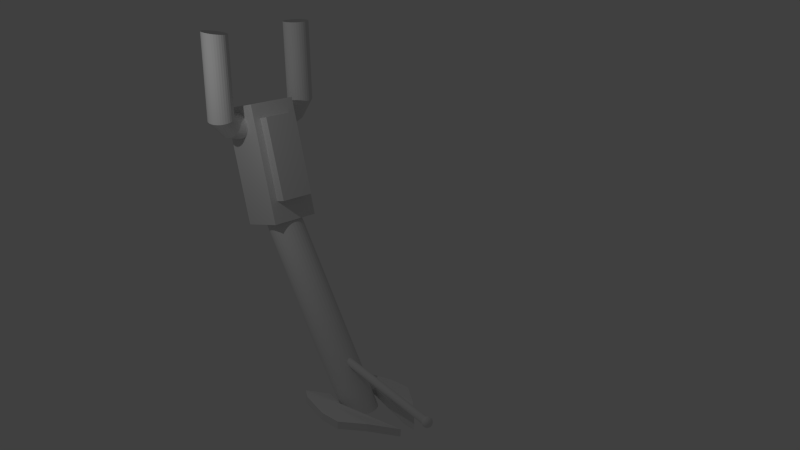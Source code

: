 # Source: Csapdadetektor.blend  (saved by Blender 2.72.0; exported with 4.5.12 LTS)
import bpy
from mathutils import Matrix  # noqa: F401  (used for matrix-valued properties, if any)

bpy.ops.wm.read_factory_settings(use_empty=True)
scene = bpy.context.scene
scene.name = 'Scene'

# ---- collections
col_collection_1 = bpy.data.collections.new('Collection 1'); scene.collection.children.link(col_collection_1)

# ---- materials (node trees are filled in below, after node groups)
mat_material_003 = bpy.data.materials.new('Material.003')
mat_material_003.alpha_threshold = 0.0
mat_material_003.use_transparent_shadow = False
mat_material_003.roughness = 0.5
mat_material_004 = bpy.data.materials.new('Material.004')
mat_material_004.alpha_threshold = 0.0
mat_material_004.use_transparent_shadow = False
mat_material_004.roughness = 0.5
mat_material_005 = bpy.data.materials.new('Material.005')
mat_material_005.alpha_threshold = 0.0
mat_material_005.use_transparent_shadow = False
mat_material_005.roughness = 0.5
mat_material = bpy.data.materials.new('Material')
mat_material.alpha_threshold = 0.0
mat_material.use_transparent_shadow = False
mat_material.roughness = 0.5
mat_material.line_color = (0.0, 0.0, 0.0, 1.0)

# ---- material node trees

# ---- world
world_world = bpy.data.worlds.new('World'); scene.world = world_world
world_world.color = (0.05088, 0.05088, 0.05088)
world_world.use_sun_shadow = False
world_world.sun_shadow_jitter_overblur = 0.0
world_world.cycles.sampling_method = 'MANUAL'
world_world.cycles.sample_map_resolution = 256

# ---- cameras
cam_camera = bpy.data.cameras.new('Camera')
cam_camera.clip_end = 100.0
cam_camera.lens = 35.0
cam_camera.sensor_width = 32.0
cam_camera.sensor_height = 18.0
cam_camera.ortho_scale = 7.314
cam_camera.dof.focus_distance = 0.0
cam_camera.dof.aperture_fstop = 128.0

# ---- lights
light_lamp = bpy.data.lights.new('Lamp', 'POINT')
light_lamp.transmission_factor = 0.0
light_lamp.cutoff_distance = 30.0
light_lamp.energy = 100.0
light_lamp.shadow_buffer_clip_start = 1.001
light_lamp.shadow_soft_size = 0.1
light_lamp.shadow_maximum_resolution = 0.006
light_lamp.use_absolute_resolution = True
light_lamp.cycles.use_multiple_importance_sampling = False

# ---- meshes
me_cylinder_001 = bpy.data.meshes.new('Cylinder.001')
me_cylinder_001.from_pydata([(1.207, -93.17, -0.07287), (1.217, -115.4, 4.108), (1.534, -93.43, -0.07667), (1.544, -115.6, 4.104), (1.802, -93.75, -0.08129), (1.812, -115.9, 4.099), (2.0, -94.11, -0.08654), (2.01, -116.3, 4.094), (2.121, -94.5, -0.09223), (2.131, -116.7, 4.089), (2.16, -94.91, -0.09815), (2.17, -117.1, 4.083), (2.116, -95.32, -0.1041), (2.126, -117.5, 4.077), (1.99, -95.71, -0.1097), (2.0, -117.9, 4.071), (1.787, -96.07, -0.1149), (1.797, -118.3, 4.066), (1.515, -96.38, -0.1195), (1.525, -118.6, 4.061), (1.185, -96.64, -0.1232), (1.195, -118.8, 4.057), (0.8085, -96.83, -0.126), (0.8183, -119.0, 4.055), (0.4007, -96.95, -0.1277), (0.4106, -119.2, 4.053), (-0.02272, -96.99, -0.1282), (-0.01285, -119.2, 4.053), (-0.4457, -96.94, -0.1276), (-0.4358, -119.1, 4.053), (-0.8518, -96.82, -0.1258), (-0.842, -119.0, 4.055), (-1.226, -96.63, -0.123), (-1.216, -118.8, 4.058), (-1.553, -96.37, -0.1192), (-1.543, -118.6, 4.062), (-1.82, -96.05, -0.1146), (-1.811, -118.3, 4.066), (-2.019, -95.69, -0.1094), (-2.009, -117.9, 4.071), (-2.139, -95.29, -0.1037), (-2.13, -117.5, 4.077), (-2.179, -94.88, -0.09774), (-2.169, -117.1, 4.083), (-2.134, -94.48, -0.09184), (-2.124, -116.7, 4.089), (-2.008, -94.09, -0.08617), (-1.998, -116.3, 4.095), (-1.805, -93.73, -0.08095), (-1.796, -115.9, 4.1), (-1.534, -93.41, -0.07639), (-1.524, -115.6, 4.104), (-1.203, -93.15, -0.07265), (-1.193, -115.4, 4.108), (-0.827, -92.96, -0.06989), (-0.8171, -115.2, 4.111), (-0.4193, -92.84, -0.0682), (-0.4094, -115.0, 4.113), (0.004201, -92.81, -0.06766), (0.01406, -115.0, 4.113), (0.4271, -92.85, -0.06828), (0.437, -115.1, 4.112), (0.8333, -92.97, -0.07004), (0.8432, -115.2, 4.111), (1.048, -114.9, 4.154), (0.5208, -114.7, 4.155), (-0.02677, -114.6, 4.152), (-0.5733, -114.6, 4.147), (-1.098, -114.7, 4.139), (-1.58, -114.9, 4.13), (-2.001, -115.2, 4.118), (-2.346, -115.6, 4.105), (-2.6, -116.0, 4.091), (-2.755, -116.4, 4.077), (-2.803, -116.9, 4.063), (-2.744, -117.4, 4.05), (-2.579, -117.9, 4.038), (-2.316, -118.4, 4.028), (-1.963, -118.8, 4.02), (1.073, -114.8, 4.149), (0.5687, -114.6, 4.145), (0.04283, -114.5, 4.138), (-0.4847, -114.5, 4.129), (-0.9936, -114.5, 4.118), (-1.464, -114.7, 4.106), (-1.879, -115.0, 4.093), (-2.221, -115.3, 4.079), (-2.478, -115.8, 4.066), (-2.639, -116.2, 4.053), (-2.699, -116.7, 4.042), (-2.656, -117.3, 4.032), (-2.51, -117.8, 4.024), (-2.268, -118.3, 4.018), (-1.938, -118.7, 4.015), (1.114, -114.8, 4.144), (0.6493, -114.5, 4.135), (0.1598, -114.4, 4.124), (-0.3358, -114.3, 4.111), (-0.8184, -114.4, 4.097), (-1.27, -114.6, 4.082), (-1.672, -114.8, 4.068), (-2.01, -115.2, 4.054), (-2.271, -115.6, 4.041), (-2.445, -116.1, 4.03), (-2.524, -116.6, 4.021), (-2.507, -117.1, 4.014), (-2.393, -117.7, 4.01), (-2.187, -118.2, 4.008), (-1.897, -118.7, 4.01), (1.17, -114.8, 4.14), (0.7595, -114.5, 4.126), (0.3198, -114.3, 4.11), (-0.1322, -114.3, 4.094), (-0.5791, -114.3, 4.076), (-1.004, -114.5, 4.06), (-1.39, -114.7, 4.044), (-1.722, -115.1, 4.029), (-1.989, -115.5, 4.017), (-2.179, -116.0, 4.007), (-2.285, -116.5, 4.0), (-2.303, -117.1, 3.997), (-2.233, -117.6, 3.996), (-2.077, -118.2, 3.999), (-1.841, -118.7, 4.005), (1.239, -114.8, 4.135), (0.895, -114.5, 4.117), (0.5165, -114.3, 4.098), (0.1182, -114.3, 4.078), (-0.2846, -114.3, 4.058), (-0.6765, -114.5, 4.039), (-1.042, -114.7, 4.022), (-1.368, -115.1, 4.007), (-1.641, -115.5, 3.995), (-1.851, -116.0, 3.987), (-1.99, -116.5, 3.982), (-2.053, -117.1, 3.981), (-2.036, -117.6, 3.984), (-1.941, -118.2, 3.99), (-1.772, -118.7, 4.001), (1.318, -114.8, 4.131), (1.051, -114.5, 4.11), (0.7425, -114.4, 4.087), (0.4058, -114.3, 4.064), (0.05354, -114.4, 4.042), (-0.3008, -114.5, 4.021), (-0.6435, -114.8, 4.003), (-0.9614, -115.2, 3.988), (-1.242, -115.6, 3.976), (-1.476, -116.1, 3.969), (-1.652, -116.6, 3.966), (-1.765, -117.1, 3.967), (-1.81, -117.7, 3.973), (-1.786, -118.2, 3.983), (-1.693, -118.7, 3.997), (1.405, -114.8, 4.128), (1.22, -114.6, 4.104), (0.989, -114.4, 4.078), (0.7195, -114.4, 4.053), (0.4225, -114.5, 4.029), (0.1092, -114.7, 4.007), (-0.2083, -114.9, 3.987), (-0.5177, -115.3, 3.972), (-0.8072, -115.7, 3.961), (-1.066, -116.2, 3.954), (-1.283, -116.7, 3.952), (-1.451, -117.2, 3.956), (-1.564, -117.8, 3.964), (-1.616, -118.2, 3.977), (-1.606, -118.7, 3.994), (1.495, -114.8, 4.126), (1.398, -114.7, 4.099), (1.247, -114.6, 4.072), (1.047, -114.6, 4.045), (0.8079, -114.7, 4.019), (0.5375, -114.9, 3.996), (0.2464, -115.2, 3.976), (-0.05414, -115.5, 3.96), (-0.3526, -115.9, 3.949), (-0.6374, -116.4, 3.943), (-0.8977, -116.9, 3.943), (-1.124, -117.4, 3.948), (-1.306, -117.9, 3.958), (-1.439, -118.3, 3.973), (-1.516, -118.7, 3.992), (1.586, -114.9, 4.125), (1.576, -114.8, 4.097), (1.505, -114.7, 4.068), (1.377, -114.8, 4.04), (1.195, -114.9, 4.013), (0.9677, -115.1, 3.99), (0.7031, -115.4, 3.969), (0.4116, -115.8, 3.953), (0.1042, -116.2, 3.943), (-0.2072, -116.6, 3.937), (-0.5105, -117.1, 3.937), (-0.7943, -117.6, 3.943), (-1.047, -118.0, 3.954), (-1.26, -118.4, 3.97), (-1.425, -118.8, 3.99), (1.674, -115.0, 4.124), (1.748, -114.9, 4.096), (1.755, -114.9, 4.067), (1.695, -115.0, 4.039), (1.569, -115.2, 4.012), (1.383, -115.4, 3.988), (1.144, -115.7, 3.968), (0.8615, -116.1, 3.952), (0.5454, -116.5, 3.941), (0.2085, -116.9, 3.935), (-0.1364, -117.4, 3.936), (-0.4761, -117.8, 3.942), (-0.7975, -118.2, 3.953), (-1.088, -118.6, 3.969), (-1.337, -118.9, 3.99), (1.755, -115.0, 4.125), (1.908, -115.0, 4.097), (1.987, -115.1, 4.069), (1.99, -115.2, 4.041), (1.916, -115.5, 4.014), (1.768, -115.8, 3.991), (1.553, -116.1, 3.971), (1.278, -116.5, 3.955), (0.9543, -116.9, 3.944), (0.5936, -117.3, 3.938), (0.2101, -117.7, 3.938), (-0.1814, -118.1, 3.944), (-0.5659, -118.4, 3.955), (-0.9286, -118.7, 3.97), (-1.256, -118.9, 3.991), (1.827, -115.1, 4.127), (2.048, -115.2, 4.1), (2.191, -115.3, 4.073), (2.25, -115.5, 4.047), (2.222, -115.8, 4.021), (2.108, -116.1, 3.998), (1.914, -116.5, 3.979), (1.646, -116.9, 3.963), (1.315, -117.2, 3.952), (0.9333, -117.6, 3.946), (0.5159, -118.0, 3.945), (0.07864, -118.3, 3.95), (-0.3616, -118.6, 3.959), (-0.7879, -118.8, 3.974), (-1.184, -119.0, 3.992), (1.887, -115.2, 4.129), (2.165, -115.3, 4.105), (2.36, -115.5, 4.08), (2.465, -115.8, 4.056), (2.475, -116.1, 4.032), (2.39, -116.5, 4.01), (2.213, -116.9, 3.991), (1.951, -117.3, 3.976), (1.614, -117.6, 3.964), (1.215, -118.0, 3.958), (0.7691, -118.3, 3.956), (0.2939, -118.6, 3.959), (-0.1924, -118.8, 3.966), (-0.6714, -119.0, 3.978), (-1.125, -119.1, 3.995), (1.931, -115.3, 4.132), (2.253, -115.5, 4.112), (2.488, -115.7, 4.09), (2.627, -116.1, 4.067), (2.666, -116.4, 4.046), (2.602, -116.8, 4.026), (2.438, -117.2, 4.008), (2.18, -117.6, 3.992), (1.839, -118.0, 3.981), (1.427, -118.4, 3.973), (0.9599, -118.7, 3.97), (0.4563, -118.9, 3.97), (-0.06491, -119.1, 3.976), (-0.5836, -119.1, 3.985), (-1.08, -119.2, 3.998), (1.96, -115.3, 4.136), (2.309, -115.6, 4.119), (2.569, -116.0, 4.101), (2.73, -116.3, 4.082), (2.787, -116.8, 4.063), (2.736, -117.2, 4.044), (2.581, -117.6, 4.028), (2.326, -118.0, 4.013), (1.982, -118.4, 4.001), (1.561, -118.7, 3.992), (1.081, -119.0, 3.987), (0.5594, -119.1, 3.985), (0.0161, -119.3, 3.987), (-0.5278, -119.3, 3.993), (-1.051, -119.2, 4.002), (1.971, -115.4, 4.141), (2.33, -115.7, 4.128), (2.6, -116.1, 4.114), (2.77, -116.6, 4.098), (2.834, -117.0, 4.082), (2.788, -117.5, 4.066), (2.636, -117.9, 4.05), (2.382, -118.3, 4.036), (2.037, -118.7, 4.023), (1.614, -119.0, 4.013), (1.128, -119.2, 4.006), (0.5993, -119.4, 4.001), (0.04746, -119.4, 4.0), (-0.5062, -119.4, 4.001), (-1.04, -119.3, 4.006), (1.964, -115.4, 4.146), (2.317, -115.8, 4.138), (2.581, -116.3, 4.127), (2.745, -116.8, 4.116), (2.805, -117.3, 4.102), (2.756, -117.8, 4.089), (2.602, -118.2, 4.074), (2.347, -118.6, 4.061), (2.003, -119.0, 4.048), (1.581, -119.3, 4.036), (1.099, -119.5, 4.026), (0.5745, -119.6, 4.019), (0.02796, -119.6, 4.013), (-0.5196, -119.5, 4.011), (-1.047, -119.3, 4.011), (1.94, -115.5, 4.151), (2.269, -115.9, 4.147), (2.511, -116.4, 4.142), (2.657, -116.9, 4.134), (2.7, -117.5, 4.124), (2.64, -118.0, 4.112), (2.479, -118.4, 4.1), (2.222, -118.9, 4.086), (1.88, -119.2, 4.073), (1.465, -119.5, 4.06), (0.9948, -119.7, 4.048), (0.4859, -119.7, 4.037), (-0.04164, -119.7, 4.028), (-0.5675, -119.6, 4.021), (-1.072, -119.4, 4.016), (1.898, -115.5, 4.156), (2.188, -116.0, 4.157), (2.394, -116.5, 4.156), (2.508, -117.1, 4.152), (2.525, -117.6, 4.145), (2.446, -118.1, 4.136), (2.272, -118.6, 4.125), (2.011, -119.0, 4.112), (1.673, -119.4, 4.098), (1.271, -119.6, 4.083), (0.8196, -119.8, 4.069), (0.337, -119.9, 4.055), (-0.1587, -119.8, 4.042), (-0.6481, -119.7, 4.031), (-1.113, -119.4, 4.021), (1.842, -115.5, 4.16), (2.078, -116.0, 4.167), (2.234, -116.6, 4.169), (2.304, -117.1, 4.169), (2.286, -117.7, 4.165), (2.18, -118.2, 4.158), (1.99, -118.7, 4.149), (1.723, -119.1, 4.136), (1.391, -119.5, 4.122), (1.005, -119.7, 4.106), (0.5802, -119.9, 4.089), (0.1334, -119.9, 4.072), (-0.3186, -119.9, 4.055), (-0.7583, -119.7, 4.04), (-1.169, -119.4, 4.026), (1.773, -115.5, 4.165), (1.943, -116.0, 4.175), (2.037, -116.6, 4.182), (2.054, -117.1, 4.185), (1.991, -117.7, 4.184), (1.853, -118.2, 4.179), (1.642, -118.7, 4.17), (1.369, -119.1, 4.159), (1.044, -119.5, 4.144), (0.6777, -119.7, 4.127), (0.2858, -119.9, 4.108), (-0.117, -119.9, 4.088), (-0.5153, -119.9, 4.068), (-0.8938, -119.7, 4.048), (-1.238, -119.4, 4.03), (1.694, -115.5, 4.169), (1.787, -116.0, 4.183), (1.811, -116.5, 4.193), (1.766, -117.1, 4.199), (1.653, -117.6, 4.2), (1.477, -118.1, 4.197), (1.244, -118.6, 4.19), (0.9626, -119.0, 4.178), (0.6446, -119.4, 4.163), (0.3019, -119.7, 4.144), (-0.05235, -119.8, 4.124), (-0.4046, -119.9, 4.102), (-0.7413, -119.8, 4.079), (-1.049, -119.7, 4.056), (-1.317, -119.4, 4.034), (-1.534, -119.1, 4.014), (1.607, -115.5, 4.172), (1.617, -116.0, 4.189), (1.565, -116.4, 4.201), (1.453, -117.0, 4.21), (1.284, -117.5, 4.213), (1.067, -118.0, 4.212), (0.8084, -118.5, 4.205), (0.5189, -118.9, 4.194), (0.2095, -119.3, 4.178), (-0.108, -119.5, 4.159), (-0.4213, -119.7, 4.137), (-0.7183, -119.8, 4.113), (-0.9878, -119.8, 4.087), (-1.219, -119.6, 4.062), (-1.404, -119.4, 4.037), (1.517, -115.5, 4.174), (1.44, -115.9, 4.193), (1.307, -116.3, 4.208), (1.125, -116.8, 4.218), (0.8989, -117.3, 4.223), (0.6386, -117.8, 4.222), (0.3538, -118.3, 4.216), (0.05533, -118.7, 4.205), (-0.2452, -119.0, 4.19), (-0.5363, -119.3, 4.17), (-0.8067, -119.5, 4.147), (-1.046, -119.6, 4.121), (-1.245, -119.6, 4.094), (-1.397, -119.5, 4.066), (-1.494, -119.4, 4.039), (1.426, -115.4, 4.175), (1.262, -115.8, 4.196), (1.049, -116.2, 4.212), (0.7954, -116.6, 4.223), (0.5117, -117.1, 4.228), (0.2083, -117.6, 4.228), (-0.103, -118.0, 4.223), (-0.4104, -118.4, 4.212), (-0.7019, -118.8, 4.196), (-0.9665, -119.1, 4.176), (-1.194, -119.3, 4.152), (-1.375, -119.4, 4.126), (-1.504, -119.5, 4.098), (-1.575, -119.4, 4.069), (-1.585, -119.3, 4.041), (1.338, -115.3, 4.176), (1.089, -115.6, 4.196), (0.7987, -116.0, 4.213), (0.4773, -116.4, 4.224), (0.1376, -116.8, 4.23), (-0.2073, -117.3, 4.23), (-0.5443, -117.7, 4.225), (-0.8603, -118.1, 4.214), (-1.143, -118.5, 4.198), (-1.382, -118.8, 4.178), (-1.568, -119.0, 4.154), (-1.694, -119.2, 4.127), (-1.754, -119.3, 4.099), (-1.747, -119.3, 4.07), (-1.673, -119.2, 4.041), (1.257, -115.3, 4.175), (0.9298, -115.5, 4.195), (0.5671, -115.8, 4.211), (0.1826, -116.1, 4.222), (-0.2089, -116.5, 4.227), (-0.5924, -116.9, 4.227), (-0.9531, -117.3, 4.222), (-1.277, -117.7, 4.211), (-1.552, -118.1, 4.195), (-1.767, -118.4, 4.175), (-1.915, -118.7, 4.151), (-1.988, -119.0, 4.125), (-1.986, -119.1, 4.097), (-1.907, -119.2, 4.068), (-1.754, -119.2, 4.041), (1.185, -115.2, 4.173), (0.7891, -115.4, 4.192), (0.3628, -115.6, 4.206), (-0.07745, -115.9, 4.216), (-0.5147, -116.2, 4.221), (-0.9321, -116.6, 4.22), (-1.314, -117.0, 4.214), (-1.645, -117.3, 4.203), (-1.913, -117.7, 4.187), (-2.107, -118.1, 4.167), (-2.22, -118.4, 4.144), (-2.248, -118.7, 4.119), (-2.19, -118.9, 4.092), (-2.047, -119.0, 4.065), (-1.826, -119.1, 4.039), (1.126, -115.1, 4.171), (0.6726, -115.2, 4.187), (0.1936, -115.4, 4.199), (-0.2928, -115.6, 4.207), (-0.7679, -115.9, 4.21), (-1.213, -116.2, 4.208), (-1.612, -116.6, 4.201), (-1.949, -116.9, 4.19), (-2.211, -117.3, 4.174), (-2.388, -117.7, 4.156), (-2.474, -118.1, 4.134), (-2.464, -118.4, 4.11), (-2.359, -118.7, 4.085), (-2.164, -118.9, 4.06), (-1.885, -119.0, 4.036), (1.081, -115.0, 4.168), (0.5848, -115.1, 4.181), (0.06609, -115.1, 4.19), (-0.4551, -115.3, 4.195), (-0.9587, -115.5, 4.196), (-1.426, -115.8, 4.192), (-1.838, -116.2, 4.185), (-2.179, -116.6, 4.173), (-2.436, -117.0, 4.158), (-2.6, -117.4, 4.14), (-2.664, -117.8, 4.12), (-2.626, -118.1, 4.098), (-2.487, -118.5, 4.076), (-2.252, -118.7, 4.054), (-1.93, -118.9, 4.033), (1.536, -115.1, 4.151), (1.053, -115.0, 4.164), (0.529, -114.9, 4.173), (-0.01491, -114.9, 4.179), (-0.5582, -115.1, 4.181), (-1.08, -115.2, 4.179), (-1.56, -115.5, 4.174), (-1.981, -115.8, 4.165), (-2.325, -116.2, 4.153), (-2.579, -116.6, 4.138), (-2.735, -117.0, 4.121), (-2.786, -117.4, 4.103), (-2.729, -117.9, 4.084), (-2.568, -118.2, 4.065), (-2.307, -118.6, 4.046), (-1.959, -118.9, 4.029), (1.042, -114.9, 4.159), (0.5074, -114.8, 4.164), (-0.04626, -114.8, 4.166), (-0.5981, -114.8, 4.165), (-1.127, -115.0, 4.16), (-1.612, -115.2, 4.152), (-2.036, -115.5, 4.142), (-2.381, -115.9, 4.13), (-2.635, -116.3, 4.116), (-2.787, -116.7, 4.1), (-2.833, -117.2, 4.084), (-2.769, -117.6, 4.068), (-2.599, -118.1, 4.052), (-2.329, -118.5, 4.037), (-1.97, -118.8, 4.025)], [], [(0, 1, 3, 2), (2, 3, 5, 4), (4, 5, 7, 6), (6, 7, 9, 8), (8, 9, 11, 10), (10, 11, 13, 12), (12, 13, 15, 14), (14, 15, 17, 16), (16, 17, 19, 18), (18, 19, 21, 20), (20, 21, 23, 22), (22, 23, 25, 24), (24, 25, 27, 26), (26, 27, 29, 28), (28, 29, 31, 30), (30, 31, 33, 32), (32, 33, 35, 34), (34, 35, 37, 36), (36, 37, 39, 38), (38, 39, 41, 40), (40, 41, 43, 42), (42, 43, 45, 44), (44, 45, 47, 46), (46, 47, 49, 48), (48, 49, 51, 50), (50, 51, 53, 52), (52, 53, 55, 54), (54, 55, 57, 56), (56, 57, 59, 58), (58, 59, 61, 60), (3, 1, 63, 61, 59, 57, 55, 53, 51, 49, 47, 45, 43, 41, 39, 37, 35, 33, 31, 29, 27, 25, 23, 21, 19, 17, 15, 13, 11, 9, 7, 5), (62, 63, 1, 0), (60, 61, 63, 62), (0, 2, 4, 6, 8, 10, 12, 14, 16, 18, 20, 22, 24, 26, 28, 30, 32, 34, 36, 38, 40, 42, 44, 46, 48, 50, 52, 54, 56, 58, 60, 62), (78, 77, 92, 93), (74, 73, 88, 89), (70, 69, 84, 85), (66, 65, 80, 81), (67, 66, 81, 82), (75, 74, 89, 90), (71, 70, 85, 86), (72, 71, 86, 87), (68, 67, 82, 83), (76, 75, 90, 91), (77, 76, 91, 92), (73, 72, 87, 88), (69, 68, 83, 84), (65, 64, 79, 80), (81, 80, 95, 96), (93, 92, 107, 108), (89, 88, 103, 104), (85, 84, 99, 100), (86, 85, 100, 101), (82, 81, 96, 97), (90, 89, 104, 105), (91, 90, 105, 106), (87, 86, 101, 102), (83, 82, 97, 98), (92, 91, 106, 107), (88, 87, 102, 103), (84, 83, 98, 99), (80, 79, 94, 95), (103, 102, 117, 118), (99, 98, 113, 114), (95, 94, 109, 110), (107, 106, 121, 122), (108, 107, 122, 123), (104, 103, 118, 119), (100, 99, 114, 115), (96, 95, 110, 111), (105, 104, 119, 120), (101, 100, 115, 116), (97, 96, 111, 112), (98, 97, 112, 113), (106, 105, 120, 121), (102, 101, 116, 117), (121, 120, 135, 136), (117, 116, 131, 132), (113, 112, 127, 128), (110, 109, 124, 125), (122, 121, 136, 137), (118, 117, 132, 133), (114, 113, 128, 129), (115, 114, 129, 130), (111, 110, 125, 126), (123, 122, 137, 138), (119, 118, 133, 134), (120, 119, 134, 135), (116, 115, 130, 131), (112, 111, 126, 127), (127, 126, 141, 142), (135, 134, 149, 150), (131, 130, 145, 146), (132, 131, 146, 147), (128, 127, 142, 143), (136, 135, 150, 151), (137, 136, 151, 152), (133, 132, 147, 148), (129, 128, 143, 144), (125, 124, 139, 140), (138, 137, 152, 153), (134, 133, 148, 149), (130, 129, 144, 145), (126, 125, 140, 141), (149, 148, 163, 164), (145, 144, 159, 160), (141, 140, 155, 156), (153, 152, 167, 168), (150, 149, 164, 165), (146, 145, 160, 161), (142, 141, 156, 157), (151, 150, 165, 166), (147, 146, 161, 162), (143, 142, 157, 158), (144, 143, 158, 159), (140, 139, 154, 155), (152, 151, 166, 167), (148, 147, 162, 163), (167, 166, 181, 182), (163, 162, 177, 178), (159, 158, 173, 174), (155, 154, 169, 170), (156, 155, 170, 171), (168, 167, 182, 183), (164, 163, 178, 179), (160, 159, 174, 175), (161, 160, 175, 176), (157, 156, 171, 172), (165, 164, 179, 180), (166, 165, 180, 181), (162, 161, 176, 177), (158, 157, 172, 173), (173, 172, 187, 188), (181, 180, 195, 196), (177, 176, 191, 192), (178, 177, 192, 193), (174, 173, 188, 189), (170, 169, 184, 185), (182, 181, 196, 197), (183, 182, 197, 198), (179, 178, 193, 194), (175, 174, 189, 190), (171, 170, 185, 186), (180, 179, 194, 195), (176, 175, 190, 191), (172, 171, 186, 187), (195, 194, 209, 210), (191, 190, 205, 206), (187, 186, 201, 202), (196, 195, 210, 211), (192, 191, 206, 207), (188, 187, 202, 203), (185, 184, 199, 200), (197, 196, 211, 212), (193, 192, 207, 208), (189, 188, 203, 204), (190, 189, 204, 205), (186, 185, 200, 201), (198, 197, 212, 213), (194, 193, 208, 209), (213, 212, 227, 228), (209, 208, 223, 224), (205, 204, 219, 220), (201, 200, 215, 216), (202, 201, 216, 217), (210, 209, 224, 225), (206, 205, 220, 221), (207, 206, 221, 222), (203, 202, 217, 218), (211, 210, 225, 226), (212, 211, 226, 227), (208, 207, 222, 223), (204, 203, 218, 219), (200, 199, 214, 215), (219, 218, 233, 234), (215, 214, 229, 230), (227, 226, 241, 242), (223, 222, 237, 238), (224, 223, 238, 239), (220, 219, 234, 235), (216, 215, 230, 231), (228, 227, 242, 243), (225, 224, 239, 240), (221, 220, 235, 236), (217, 216, 231, 232), (226, 225, 240, 241), (222, 221, 236, 237), (218, 217, 232, 233), (241, 240, 255, 256), (237, 236, 251, 252), (233, 232, 247, 248), (242, 241, 256, 257), (238, 237, 252, 253), (234, 233, 248, 249), (230, 229, 244, 245), (231, 230, 245, 246), (243, 242, 257, 258), (239, 238, 253, 254), (235, 234, 249, 250), (236, 235, 250, 251), (232, 231, 246, 247), (240, 239, 254, 255), (255, 254, 269, 270), (251, 250, 265, 266), (247, 246, 261, 262), (248, 247, 262, 263), (256, 255, 270, 271), (252, 251, 266, 267), (253, 252, 267, 268), (249, 248, 263, 264), (245, 244, 259, 260), (257, 256, 271, 272), (258, 257, 272, 273), (254, 253, 268, 269), (250, 249, 264, 265), (246, 245, 260, 261), (265, 264, 279, 280), (261, 260, 275, 276), (273, 272, 287, 288), (269, 268, 283, 284), (270, 269, 284, 285), (266, 265, 280, 281), (262, 261, 276, 277), (271, 270, 285, 286), (267, 266, 281, 282), (263, 262, 277, 278), (260, 259, 274, 275), (272, 271, 286, 287), (268, 267, 282, 283), (264, 263, 278, 279), (287, 286, 301, 302), (283, 282, 297, 298), (279, 278, 293, 294), (275, 274, 289, 290), (288, 287, 302, 303), (284, 283, 298, 299), (280, 279, 294, 295), (276, 275, 290, 291), (277, 276, 291, 292), (285, 284, 299, 300), (281, 280, 295, 296), (282, 281, 296, 297), (278, 277, 292, 293), (286, 285, 300, 301), (301, 300, 315, 316), (297, 296, 311, 312), (293, 292, 307, 308), (294, 293, 308, 309), (290, 289, 304, 305), (302, 301, 316, 317), (298, 297, 312, 313), (299, 298, 313, 314), (295, 294, 309, 310), (291, 290, 305, 306), (303, 302, 317, 318), (300, 299, 314, 315), (296, 295, 310, 311), (292, 291, 306, 307), (311, 310, 325, 326), (307, 306, 321, 322), (315, 314, 329, 330), (316, 315, 330, 331), (312, 311, 326, 327), (308, 307, 322, 323), (317, 316, 331, 332), (313, 312, 327, 328), (309, 308, 323, 324), (305, 304, 319, 320), (306, 305, 320, 321), (318, 317, 332, 333), (314, 313, 328, 329), (310, 309, 324, 325), (333, 332, 347, 348), (329, 328, 343, 344), (325, 324, 339, 340), (321, 320, 335, 336), (330, 329, 344, 345), (326, 325, 340, 341), (322, 321, 336, 337), (323, 322, 337, 338), (331, 330, 345, 346), (327, 326, 341, 342), (328, 327, 342, 343), (324, 323, 338, 339), (320, 319, 334, 335), (332, 331, 346, 347), (335, 334, 349, 350), (347, 346, 361, 362), (343, 342, 357, 358), (339, 338, 353, 354), (340, 339, 354, 355), (336, 335, 350, 351), (348, 347, 362, 363), (344, 343, 358, 359), (345, 344, 359, 360), (341, 340, 355, 356), (337, 336, 351, 352), (346, 345, 360, 361), (342, 341, 356, 357), (338, 337, 352, 353), (357, 356, 371, 372), (353, 352, 367, 368), (361, 360, 375, 376), (362, 361, 376, 377), (358, 357, 372, 373), (354, 353, 368, 369), (350, 349, 364, 365), (363, 362, 377, 378), (359, 358, 373, 374), (355, 354, 369, 370), (351, 350, 365, 366), (352, 351, 366, 367), (360, 359, 374, 375), (356, 355, 370, 371), (375, 374, 389, 390), (371, 370, 385, 386), (367, 366, 381, 382), (376, 375, 390, 391), (372, 371, 386, 387), (368, 367, 382, 383), (369, 368, 383, 384), (365, 364, 379, 380), (377, 376, 391, 392), (373, 372, 387, 388), (374, 373, 388, 389), (370, 369, 384, 385), (366, 365, 380, 381), (378, 377, 392, 393), (381, 380, 396, 397), (393, 392, 408, 409), (389, 388, 404, 405), (385, 384, 400, 401), (386, 385, 401, 402), (382, 381, 397, 398), (390, 389, 405, 406), (391, 390, 406, 407), (387, 386, 402, 403), (383, 382, 398, 399), (392, 391, 407, 408), (388, 387, 403, 404), (384, 383, 399, 400), (380, 379, 395, 396), (404, 403, 418, 419), (400, 399, 414, 415), (396, 395, 410, 411), (408, 407, 422, 423), (409, 408, 423, 424), (405, 404, 419, 420), (401, 400, 415, 416), (397, 396, 411, 412), (406, 405, 420, 421), (402, 401, 416, 417), (398, 397, 412, 413), (399, 398, 413, 414), (407, 406, 421, 422), (403, 402, 417, 418), (422, 421, 436, 437), (418, 417, 432, 433), (414, 413, 428, 429), (411, 410, 425, 426), (423, 422, 437, 438), (419, 418, 433, 434), (415, 414, 429, 430), (416, 415, 430, 431), (412, 411, 426, 427), (424, 423, 438, 439), (420, 419, 434, 435), (421, 420, 435, 436), (417, 416, 431, 432), (413, 412, 427, 428), (428, 427, 442, 443), (436, 435, 450, 451), (432, 431, 446, 447), (433, 432, 447, 448), (429, 428, 443, 444), (437, 436, 451, 452), (438, 437, 452, 453), (434, 433, 448, 449), (430, 429, 444, 445), (426, 425, 440, 441), (439, 438, 453, 454), (435, 434, 449, 450), (431, 430, 445, 446), (427, 426, 441, 442), (450, 449, 464, 465), (446, 445, 460, 461), (442, 441, 456, 457), (454, 453, 468, 469), (451, 450, 465, 466), (447, 446, 461, 462), (443, 442, 457, 458), (452, 451, 466, 467), (448, 447, 462, 463), (444, 443, 458, 459), (445, 444, 459, 460), (441, 440, 455, 456), (453, 452, 467, 468), (449, 448, 463, 464), (468, 467, 482, 483), (464, 463, 478, 479), (460, 459, 474, 475), (456, 455, 470, 471), (457, 456, 471, 472), (469, 468, 483, 484), (465, 464, 479, 480), (461, 460, 475, 476), (462, 461, 476, 477), (458, 457, 472, 473), (466, 465, 480, 481), (467, 466, 481, 482), (463, 462, 477, 478), (459, 458, 473, 474), (474, 473, 488, 489), (482, 481, 496, 497), (478, 477, 492, 493), (479, 478, 493, 494), (475, 474, 489, 490), (471, 470, 485, 486), (483, 482, 497, 498), (484, 483, 498, 499), (480, 479, 494, 495), (476, 475, 490, 491), (472, 471, 486, 487), (481, 480, 495, 496), (477, 476, 491, 492), (473, 472, 487, 488), (496, 495, 510, 511), (492, 491, 506, 507), (488, 487, 502, 503), (497, 496, 511, 512), (493, 492, 507, 508), (489, 488, 503, 504), (486, 485, 500, 501), (498, 497, 512, 513), (494, 493, 508, 509), (490, 489, 504, 505), (491, 490, 505, 506), (487, 486, 501, 502), (499, 498, 513, 514), (495, 494, 509, 510), (514, 513, 529, 530), (510, 509, 525, 526), (506, 505, 521, 522), (502, 501, 517, 518), (503, 502, 518, 519), (511, 510, 526, 527), (507, 506, 522, 523), (508, 507, 523, 524), (504, 503, 519, 520), (512, 511, 527, 528), (513, 512, 528, 529), (509, 508, 524, 525), (505, 504, 520, 521), (501, 500, 516, 517), (521, 520, 535, 536), (517, 516, 531, 532), (529, 528, 543, 544), (525, 524, 539, 540), (526, 525, 540, 541), (522, 521, 536, 537), (518, 517, 532, 533), (530, 529, 544, 545), (527, 526, 541, 542), (523, 522, 537, 538), (519, 518, 533, 534), (528, 527, 542, 543), (524, 523, 538, 539), (520, 519, 534, 535), (394, 78, 93), (64, 515, 79), (394, 93, 108), (79, 515, 94), (394, 108, 123), (94, 515, 109), (109, 515, 124), (394, 123, 138), (394, 138, 153), (124, 515, 139), (394, 153, 168), (139, 515, 154), (394, 168, 183), (154, 515, 169), (169, 515, 184), (394, 183, 198), (394, 198, 213), (184, 515, 199), (394, 213, 228), (199, 515, 214), (394, 228, 243), (214, 515, 229), (229, 515, 244), (394, 243, 258), (394, 258, 273), (244, 515, 259), (394, 273, 288), (259, 515, 274), (394, 288, 303), (274, 515, 289), (289, 515, 304), (394, 303, 318), (394, 318, 333), (304, 515, 319), (394, 333, 348), (319, 515, 334), (394, 348, 363), (334, 515, 349), (349, 515, 364), (394, 363, 378), (394, 378, 393), (364, 515, 379), (394, 393, 409), (379, 515, 395), (394, 409, 424), (395, 515, 410), (410, 515, 425), (394, 424, 439), (394, 439, 454), (425, 515, 440), (394, 454, 469), (440, 515, 455), (394, 469, 484), (455, 515, 470), (470, 515, 485), (394, 484, 499), (394, 499, 514), (485, 515, 500), (394, 514, 530), (500, 515, 516), (394, 530, 545), (516, 515, 531), (543, 542, 75, 76), (539, 538, 71, 72), (535, 534, 67, 68), (531, 515, 64), (544, 543, 76, 77), (540, 539, 72, 73), (536, 535, 68, 69), (532, 531, 64, 65), (533, 532, 65, 66), (545, 544, 77, 78), (541, 540, 73, 74), (537, 536, 69, 70), (538, 537, 70, 71), (534, 533, 66, 67), (394, 545, 78), (542, 541, 74, 75)])
me_cylinder_001.materials.append(mat_material_003)
me_cylinder_001.use_remesh_preserve_volume = False
me_cylinder_001.use_remesh_preserve_attributes = False
me_cylinder_001.use_mirror_vertex_groups = False
me_cylinder_001.update()
me_cube_002 = bpy.data.meshes.new('Cube.002')
me_cube_002.from_pydata([(0.4479, -0.8161, 3.611), (0.6019, 0.3432, -1.332), (1.878, 0.429, -0.7272), (2.353, -0.2592, 2.343), (0.4479, -0.8098, 5.597), (0.6019, 0.3495, 0.6535), (1.878, 0.4354, 1.259), (2.353, -0.2529, 4.329), (0.4479, -0.813, 4.604), (1.141, 0.01696, 3.125), (0.6019, 0.3463, -0.3395), (1.141, 0.01064, 1.139), (1.497, 0.571, 0.6535), (1.878, 0.4322, 0.2658), (1.497, 0.5647, -1.332), (2.353, 0.01696, 3.125), (2.353, -0.256, 3.336), (2.353, 0.01064, 1.139), (1.497, -0.5371, 5.597), (1.497, -0.5434, 3.611), (1.141, 0.0138, 2.132), (1.497, 0.5679, -0.3395), (2.353, 0.0138, 2.132), (1.497, -0.5403, 4.604), (1.497, 0.01064, 1.139), (1.497, 0.01696, 3.125), (0.4479, -0.8114, 5.101), (0.9482, 0.07244, 1.889), (0.6019, 0.3447, -0.8359), (0.5634, -0.6499, 2.375), (0.4479, -0.8145, 4.108), (0.5634, -0.6435, 4.361), (0.6019, 0.3479, 0.157), (0.9482, 0.06612, -0.09649), (1.141, 0.01222, 1.636), (1.141, 0.01538, 2.629), (0.5634, -0.6467, 3.368), (0.9482, 0.06928, 0.8965), (0.9482, 0.0677, 0.4), (0.5634, -0.6483, 2.872), (0.5634, -0.6451, 3.865), (0.9482, 0.07086, 1.393), (-0.4479, -0.8161, 3.611), (-0.6019, 0.3432, -1.332), (-1.878, 0.429, -0.7272), (-2.353, -0.2592, 2.343), (-0.4479, -0.8098, 5.597), (-0.6019, 0.3495, 0.6535), (-1.878, 0.4354, 1.259), (-2.353, -0.2529, 4.329), (-0.4479, -0.813, 4.604), (-1.141, 0.01696, 3.125), (-0.6019, 0.3463, -0.3395), (-1.141, 0.01064, 1.139), (-1.497, 0.571, 0.6535), (-1.878, 0.4322, 0.2658), (-1.497, 0.5647, -1.332), (-2.353, 0.01696, 3.125), (-2.353, -0.256, 3.336), (-2.353, 0.01064, 1.139), (-1.497, -0.5371, 5.597), (-1.497, -0.5434, 3.611), (-1.141, 0.0138, 2.132), (-1.497, 0.5679, -0.3395), (-2.353, 0.0138, 2.132), (-1.497, -0.5403, 4.604), (-1.497, 0.01064, 1.139), (-1.497, 0.01696, 3.125), (-0.4479, -0.8114, 5.101), (-0.9482, 0.07244, 1.889), (-0.6019, 0.3447, -0.8359), (-0.5634, -0.6499, 2.375), (-0.4479, -0.8145, 4.108), (-0.5634, -0.6435, 4.361), (-0.6019, 0.3479, 0.157), (-0.9482, 0.06612, -0.09649), (-1.141, 0.01222, 1.636), (-1.141, 0.01538, 2.629), (-0.5634, -0.6467, 3.368), (-0.9482, 0.06928, 0.8965), (-0.9482, 0.0677, 0.4), (-0.5634, -0.6483, 2.872), (-0.5634, -0.6451, 3.865), (-0.9482, 0.07086, 1.393)], [], [(38, 28, 1, 33), (21, 13, 2, 14), (22, 16, 3, 17), (23, 8, 30, 0, 19), (24, 14, 2, 17), (25, 12, 5, 27, 9), (39, 34, 11, 29), (40, 35, 20, 36), (41, 32, 10, 37), (10, 21, 14, 1, 28), (5, 12, 21, 10, 32), (12, 6, 13, 21), (13, 22, 17, 2), (6, 15, 22, 13), (15, 7, 16, 22), (16, 23, 19, 3), (7, 18, 23, 16), (18, 4, 26, 8, 23), (19, 24, 17, 3), (0, 29, 11, 24, 19), (11, 33, 1, 14, 24), (18, 25, 9, 31, 4), (7, 15, 25, 18), (15, 6, 12, 25), (34, 38, 33, 11), (20, 37, 38, 34), (37, 10, 28, 38), (30, 39, 29, 0), (8, 36, 39, 30), (36, 20, 34, 39), (26, 40, 36, 8), (4, 31, 40, 26), (31, 9, 35, 40), (35, 41, 37, 20), (9, 27, 41, 35), (27, 5, 32, 41), (80, 75, 43, 70), (63, 56, 44, 55), (64, 59, 45, 58), (65, 61, 42, 72, 50), (66, 59, 44, 56), (67, 51, 69, 47, 54), (81, 71, 53, 76), (82, 78, 62, 77), (83, 79, 52, 74), (52, 70, 43, 56, 63), (47, 74, 52, 63, 54), (54, 63, 55, 48), (55, 44, 59, 64), (48, 55, 64, 57), (57, 64, 58, 49), (58, 45, 61, 65), (49, 58, 65, 60), (60, 65, 50, 68, 46), (61, 45, 59, 66), (42, 61, 66, 53, 71), (53, 66, 56, 43, 75), (60, 46, 73, 51, 67), (49, 60, 67, 57), (57, 67, 54, 48), (76, 53, 75, 80), (62, 76, 80, 79), (79, 80, 70, 52), (72, 42, 71, 81), (50, 72, 81, 78), (78, 81, 76, 62), (68, 50, 78, 82), (46, 68, 82, 73), (73, 82, 77, 51), (77, 62, 79, 83), (51, 77, 83, 69), (69, 83, 74, 47)])
me_cube_002.materials.append(mat_material_004)
me_cube_002.use_remesh_preserve_volume = False
me_cube_002.use_remesh_preserve_attributes = False
me_cube_002.use_mirror_vertex_groups = False
me_cube_002.update()
me_cube_001 = bpy.data.meshes.new('Cube.001')
me_cube_001.from_pydata([(-0.5816, 1.075, -1.512), (-0.5816, 2.178, -0.3624), (0.6139, 2.178, -0.3624), (0.6139, 1.075, -1.512), (-0.5816, 0.8895, -0.4093), (-0.5816, 1.992, 0.7402), (0.6139, 1.992, 0.7402), (0.6139, 0.8895, -0.4093), (-0.6336, 2.027, 0.1304), (0.6993, 2.027, 0.1304), (-0.6336, 2.04, 0.07647), (0.6993, 2.04, 0.07647), (-0.6336, 2.049, 0.01732), (0.6993, 2.049, 0.01732), (-0.6336, 2.052, -0.04481), (0.6993, 2.052, -0.04481), (-0.6336, 2.051, -0.1075), (0.6993, 2.051, -0.1075), (-0.6336, 2.045, -0.1684), (0.6993, 2.045, -0.1684), (-0.6336, 2.034, -0.2252), (0.6993, 2.034, -0.2252), (-0.6336, 2.019, -0.2756), (0.6993, 2.019, -0.2756), (-0.6336, 2.0, -0.3177), (0.6993, 2.0, -0.3177), (-0.6336, 1.979, -0.3499), (0.6993, 1.979, -0.3499), (-0.6336, 1.955, -0.371), (0.6993, 1.955, -0.371), (-0.6336, 1.93, -0.3802), (0.6993, 1.93, -0.3802), (-0.6336, 1.905, -0.377), (0.6993, 1.905, -0.377), (-0.6336, 1.88, -0.3617), (0.6993, 1.88, -0.3617), (-0.6336, 1.857, -0.3348), (0.6993, 1.857, -0.3348), (-0.6336, 1.837, -0.2973), (0.6993, 1.837, -0.2973), (-0.6336, 1.82, -0.2508), (0.6993, 1.82, -0.2508), (-0.6336, 1.807, -0.1968), (0.6993, 1.807, -0.1968), (-0.6336, 1.799, -0.1377), (0.6993, 1.799, -0.1377), (-0.6336, 1.795, -0.07556), (0.6993, 1.795, -0.07556), (-0.6336, 1.796, -0.01284), (0.6993, 1.796, -0.01284), (-0.6336, 1.802, 0.04806), (0.6993, 1.802, 0.04806), (-0.6336, 1.813, 0.1048), (0.6993, 1.813, 0.1048), (-0.6336, 1.828, 0.1552), (0.6993, 1.828, 0.1552), (-0.6336, 1.847, 0.1973), (0.6993, 1.847, 0.1973), (-0.6336, 1.869, 0.2296), (0.6993, 1.869, 0.2296), (-0.6336, 1.893, 0.2507), (0.6993, 1.893, 0.2507), (-0.6336, 1.918, 0.2598), (0.6993, 1.918, 0.2598), (-0.6336, 1.943, 0.2567), (0.6993, 1.943, 0.2567), (-0.6336, 1.967, 0.2413), (0.6993, 1.967, 0.2413), (-0.6336, 1.99, 0.2144), (0.6993, 1.99, 0.2144), (-0.6336, 2.01, 0.177), (0.6993, 2.01, 0.177), (0.7539, 2.04, 0.1537), (0.7583, 2.054, 0.1009), (0.7712, 2.064, 0.04491), (0.7921, 2.07, -0.01207), (0.8203, 2.073, -0.06785), (0.8546, 2.071, -0.1203), (0.8938, 2.066, -0.1674), (0.9362, 2.056, -0.2073), (0.9804, 2.043, -0.2386), (1.025, 2.028, -0.2599), (1.067, 2.01, -0.2705), (1.106, 1.99, -0.27), (1.141, 1.969, -0.2584), (1.169, 1.948, -0.2361), (1.19, 1.928, -0.2041), (1.203, 1.91, -0.1634), (1.207, 1.894, -0.1158), (1.203, 1.88, -0.06295), (1.19, 1.87, -0.006972), (1.169, 1.863, 0.05), (1.141, 1.861, 0.1058), (1.106, 1.862, 0.1582), (1.067, 1.868, 0.2053), (1.025, 1.877, 0.2453), (0.9804, 1.89, 0.2765), (0.9362, 1.906, 0.2978), (0.8938, 1.924, 0.3085), (0.8546, 1.944, 0.308), (0.8203, 1.964, 0.2963), (0.7921, 1.985, 0.2741), (0.7712, 2.005, 0.242), (0.7583, 2.024, 0.2014), (0.9212, 2.051, 0.1743), (0.9273, 2.066, 0.124), (0.9455, 2.08, 0.07572), (0.9752, 2.094, 0.0312), (1.015, 2.105, -0.00783), (1.064, 2.115, -0.03986), (1.119, 2.122, -0.06365), (1.179, 2.126, -0.07831), (1.242, 2.128, -0.08326), (1.304, 2.126, -0.07831), (1.364, 2.122, -0.06365), (1.42, 2.115, -0.03986), (1.468, 2.105, -0.00783), (1.508, 2.094, 0.03119), (1.538, 2.08, 0.07572), (1.556, 2.066, 0.124), (1.562, 2.051, 0.1743), (1.556, 2.036, 0.2245), (1.538, 2.022, 0.2728), (1.508, 2.009, 0.3173), (1.468, 1.997, 0.3564), (1.42, 1.987, 0.3884), (1.364, 1.98, 0.4122), (1.304, 1.976, 0.4268), (1.242, 1.975, 0.4318), (1.179, 1.976, 0.4268), (1.119, 1.98, 0.4122), (1.064, 1.987, 0.3884), (1.015, 1.997, 0.3564), (0.9752, 2.009, 0.3173), (0.9455, 2.022, 0.2728), (0.9273, 2.036, 0.2245), (0.9212, 2.685, 1.34), (0.9273, 2.7, 1.29), (0.9455, 2.714, 1.242), (0.9752, 2.727, 1.197), (1.015, 2.739, 1.158), (1.064, 2.749, 1.126), (1.119, 2.756, 1.102), (1.179, 2.76, 1.088), (1.242, 2.761, 1.083), (1.304, 2.76, 1.088), (1.364, 2.756, 1.102), (1.42, 2.749, 1.126), (1.468, 2.739, 1.158), (1.508, 2.727, 1.197), (1.538, 2.714, 1.242), (1.556, 2.7, 1.29), (1.562, 2.685, 1.34), (1.556, 2.67, 1.391), (1.538, 2.656, 1.439), (1.508, 2.642, 1.483), (1.468, 2.631, 1.522), (1.42, 2.621, 1.554), (1.364, 2.614, 1.578), (1.304, 2.61, 1.593), (1.242, 2.608, 1.598), (1.179, 2.61, 1.593), (1.119, 2.614, 1.578), (1.064, 2.621, 1.554), (1.015, 2.631, 1.522), (0.9752, 2.642, 1.483), (0.9455, 2.656, 1.439), (0.9273, 2.67, 1.391), (-0.7571, 2.037, 0.1562), (-0.7786, 2.051, 0.1077), (-0.8046, 2.06, 0.05533), (-0.8341, 2.065, 0.001075), (-0.8661, 2.064, -0.05299), (-0.8992, 2.059, -0.1048), (-0.9322, 2.049, -0.1523), (-0.9638, 2.035, -0.1938), (-0.9929, 2.018, -0.2275), (-1.018, 1.997, -0.2523), (-1.039, 1.974, -0.2672), (-1.054, 1.949, -0.2715), (-1.063, 1.924, -0.2652), (-1.066, 1.9, -0.2485), (-1.062, 1.877, -0.222), (-1.052, 1.857, -0.1867), (-1.036, 1.839, -0.144), (-1.015, 1.826, -0.09553), (-0.9885, 1.817, -0.04316), (-0.959, 1.812, 0.0111), (-0.927, 1.812, 0.06517), (-0.8939, 1.818, 0.117), (-0.8609, 1.827, 0.1645), (-0.8293, 1.841, 0.2059), (-0.8002, 1.859, 0.2397), (-0.7749, 1.88, 0.2645), (-0.7542, 1.903, 0.2794), (-0.739, 1.928, 0.2837), (-0.7298, 1.952, 0.2774), (-0.7271, 1.977, 0.2607), (-0.7309, 2.0, 0.2341), (-0.741, 2.02, 0.1989), (-0.947, 2.035, 0.1683), (-0.9854, 2.047, 0.1291), (-1.033, 2.057, 0.09514), (-1.087, 2.063, 0.06764), (-1.146, 2.066, 0.04766), (-1.207, 2.066, 0.03598), (-1.269, 2.062, 0.03305), (-1.329, 2.054, 0.03898), (-1.385, 2.044, 0.05354), (-1.434, 2.031, 0.07618), (-1.474, 2.016, 0.106), (-1.504, 1.999, 0.1419), (-1.524, 1.982, 0.1825), (-1.531, 1.964, 0.2262), (-1.526, 1.946, 0.2713), (-1.51, 1.93, 0.3161), (-1.482, 1.915, 0.359), (-1.443, 1.903, 0.3981), (-1.396, 1.893, 0.4321), (-1.342, 1.887, 0.4596), (-1.283, 1.884, 0.4796), (-1.221, 1.884, 0.4913), (-1.159, 1.888, 0.4942), (-1.099, 1.896, 0.4883), (-1.044, 1.906, 0.4737), (-0.9951, 1.919, 0.4511), (-0.9546, 1.934, 0.4212), (-0.9242, 1.951, 0.3853), (-0.9048, 1.968, 0.3447), (-0.8974, 1.986, 0.3011), (-0.9022, 2.004, 0.2559), (-0.9189, 2.02, 0.2111), (-0.8184, 2.701, 1.17), (-0.8555, 2.716, 1.135), (-0.9016, 2.729, 1.107), (-0.955, 2.739, 1.087), (-1.014, 2.747, 1.076), (-1.075, 2.752, 1.074), (-1.137, 2.754, 1.081), (-1.198, 2.752, 1.098), (-1.254, 2.747, 1.123), (-1.304, 2.739, 1.156), (-1.346, 2.729, 1.194), (-1.378, 2.716, 1.238), (-1.399, 2.701, 1.284), (-1.408, 2.685, 1.332), (-1.405, 2.669, 1.379), (-1.39, 2.652, 1.424), (-1.364, 2.636, 1.465), (-1.326, 2.621, 1.5), (-1.28, 2.608, 1.528), (-1.227, 2.598, 1.548), (-1.168, 2.59, 1.559), (-1.107, 2.585, 1.56), (-1.044, 2.583, 1.553), (-0.984, 2.585, 1.536), (-0.9277, 2.59, 1.511), (-0.8777, 2.598, 1.479), (-0.8358, 2.608, 1.44), (-0.8038, 2.621, 1.397), (-0.7828, 2.636, 1.35), (-0.7736, 2.652, 1.302), (-0.7767, 2.669, 1.255), (-0.7918, 2.685, 1.21), (-0.0706, -1.155, -0.7684), (0.01615, -1.157, -0.7613), (0.01615, -0.3673, -0.6398), (0.01615, 1.128, -0.425), (-0.0706, -0.3672, -0.6483), (-0.0706, 1.128, -0.4335), (-0.154, -0.3669, -0.6736), (-0.154, 1.129, -0.4588), (-0.2309, -0.3664, -0.7147), (-0.2309, 1.129, -0.4999), (-0.2983, -0.3658, -0.77), (-0.2983, 1.13, -0.5551), (-0.3536, -0.365, -0.8373), (-0.3536, 1.131, -0.6225), (-0.3947, -0.3641, -0.9142), (-0.3947, 1.132, -0.6993), (-0.42, -0.3631, -0.9975), (-0.42, 1.133, -0.7827), (-0.4285, -0.3621, -1.084), (-0.4285, 1.134, -0.8694), (-0.42, -0.3611, -1.171), (-0.42, 1.135, -0.9562), (-0.3947, -0.3601, -1.254), (-0.3947, 1.136, -1.04), (-0.3536, -0.3592, -1.331), (-0.3536, 1.136, -1.116), (-0.2983, -0.3584, -1.399), (-0.2983, 1.137, -1.184), (-0.2309, -0.3578, -1.454), (-0.2309, 1.138, -1.239), (-0.154, -0.3573, -1.495), (-0.154, 1.138, -1.28), (-0.0706, -0.357, -1.52), (-0.0706, 1.139, -1.305), (0.01615, -0.3569, -1.529), (0.01615, 1.139, -1.314), (0.1029, -0.357, -1.52), (0.1029, 1.139, -1.305), (0.1863, -0.3573, -1.495), (0.1863, 1.138, -1.28), (0.2632, -0.3578, -1.454), (0.2632, 1.138, -1.239), (0.3306, -0.3584, -1.399), (0.3306, 1.137, -1.184), (0.3859, -0.3592, -1.331), (0.3859, 1.136, -1.116), (0.427, -0.3601, -1.254), (0.427, 1.136, -1.04), (0.4523, -0.3611, -1.171), (0.4523, 1.135, -0.9562), (0.4608, -0.3621, -1.084), (0.4608, 1.134, -0.8694), (0.4523, -0.3631, -0.9975), (0.4523, 1.133, -0.7827), (0.427, -0.3641, -0.9142), (0.427, 1.132, -0.6993), (0.3859, -0.365, -0.8373), (0.3859, 1.131, -0.6225), (0.3306, -0.3658, -0.77), (0.3306, 1.13, -0.5551), (0.2632, -0.3664, -0.7147), (0.2632, 1.129, -0.4999), (0.1863, -0.3669, -0.6736), (0.1863, 1.129, -0.4588), (0.1029, -0.3672, -0.6483), (0.1029, 1.128, -0.4335), (-0.154, -1.15, -0.7897), (-0.2309, -1.141, -0.8242), (-0.2983, -1.129, -0.8706), (-0.3536, -1.114, -0.9272), (-0.3947, -1.097, -0.9918), (-0.42, -1.079, -1.062), (-0.4285, -1.06, -1.135), (-0.42, -1.041, -1.208), (-0.3947, -1.023, -1.278), (-0.3536, -1.006, -1.342), (-0.2983, -0.9915, -1.399), (-0.2309, -0.9794, -1.445), (-0.154, -0.9704, -1.48), (-0.0706, -0.9649, -1.501), (0.01615, -0.9631, -1.508), (0.1029, -0.9649, -1.501), (0.1863, -0.9704, -1.48), (0.2632, -0.9794, -1.445), (0.3306, -0.9915, -1.399), (0.3859, -1.006, -1.342), (0.427, -1.023, -1.278), (0.4523, -1.041, -1.208), (0.4608, -1.06, -1.135), (0.4523, -1.079, -1.062), (0.427, -1.097, -0.9918), (0.3859, -1.114, -0.9272), (0.3306, -1.129, -0.8706), (0.2632, -1.141, -0.8242), (0.1863, -1.15, -0.7897), (0.1029, -1.155, -0.7684), (-0.3993, 1.052, 0.07757), (-0.3993, 1.2, -0.8267), (0.4316, 1.2, -0.8267), (0.4316, 1.052, 0.07757), (-0.3993, 1.817, 0.8522), (-0.3993, 1.965, -0.05207), (0.4316, 1.965, -0.05207), (0.4316, 1.817, 0.8522)], [], [(4, 5, 1, 0), (5, 6, 2, 1), (6, 7, 3, 2), (7, 4, 0, 3), (0, 1, 2, 3), (7, 6, 5, 4), (8, 9, 11, 10), (10, 11, 13, 12), (12, 13, 15, 14), (14, 15, 17, 16), (16, 17, 19, 18), (18, 19, 21, 20), (20, 21, 23, 22), (22, 23, 25, 24), (24, 25, 27, 26), (26, 27, 29, 28), (28, 29, 31, 30), (30, 31, 33, 32), (32, 33, 35, 34), (34, 35, 37, 36), (36, 37, 39, 38), (38, 39, 41, 40), (40, 41, 43, 42), (42, 43, 45, 44), (44, 45, 47, 46), (46, 47, 49, 48), (48, 49, 51, 50), (50, 51, 53, 52), (52, 53, 55, 54), (54, 55, 57, 56), (56, 57, 59, 58), (58, 59, 61, 60), (60, 61, 63, 62), (62, 63, 65, 64), (64, 65, 67, 66), (66, 67, 69, 68), (67, 65, 100, 101), (70, 71, 9, 8), (68, 69, 71, 70), (70, 8, 168, 199), (103, 102, 134, 135), (59, 57, 96, 97), (51, 49, 92, 93), (43, 41, 88, 89), (27, 25, 80, 81), (35, 33, 84, 85), (19, 17, 76, 77), (9, 71, 103, 72), (65, 63, 99, 100), (57, 55, 95, 96), (49, 47, 91, 92), (33, 31, 83, 84), (17, 15, 75, 76), (41, 39, 87, 88), (25, 23, 79, 80), (71, 69, 102, 103), (63, 61, 98, 99), (55, 53, 94, 95), (47, 45, 90, 91), (23, 21, 78, 79), (31, 29, 82, 83), (15, 13, 74, 75), (39, 37, 86, 87), (69, 67, 101, 102), (61, 59, 97, 98), (53, 51, 93, 94), (45, 43, 89, 90), (13, 11, 73, 74), (11, 9, 72, 73), (37, 35, 85, 86), (21, 19, 77, 78), (29, 27, 81, 82), (135, 134, 166, 167), (99, 98, 130, 131), (95, 94, 126, 127), (91, 90, 122, 123), (87, 86, 118, 119), (83, 82, 114, 115), (79, 78, 110, 111), (75, 74, 106, 107), (72, 103, 135, 104), (100, 99, 131, 132), (96, 95, 127, 128), (92, 91, 123, 124), (88, 87, 119, 120), (84, 83, 115, 116), (80, 79, 111, 112), (76, 75, 107, 108), (101, 100, 132, 133), (97, 96, 128, 129), (93, 92, 124, 125), (89, 88, 120, 121), (77, 76, 108, 109), (73, 72, 104, 105), (85, 84, 116, 117), (81, 80, 112, 113), (102, 101, 133, 134), (98, 97, 129, 130), (94, 93, 125, 126), (90, 89, 121, 122), (82, 81, 113, 114), (78, 77, 109, 110), (74, 73, 105, 106), (86, 85, 117, 118), (137, 136, 167, 166, 165, 164, 163, 162, 161, 160, 159, 158, 157, 156, 155, 154, 153, 152, 151, 150, 149, 148, 147, 146, 145, 144, 143, 142, 141, 140, 139, 138), (131, 130, 162, 163), (127, 126, 158, 159), (123, 122, 154, 155), (115, 114, 146, 147), (111, 110, 142, 143), (107, 106, 138, 139), (119, 118, 150, 151), (104, 135, 167, 136), (132, 131, 163, 164), (128, 127, 159, 160), (124, 123, 155, 156), (120, 119, 151, 152), (116, 115, 147, 148), (112, 111, 143, 144), (108, 107, 139, 140), (133, 132, 164, 165), (129, 128, 160, 161), (125, 124, 156, 157), (121, 120, 152, 153), (105, 104, 136, 137), (117, 116, 148, 149), (113, 112, 144, 145), (109, 108, 140, 141), (134, 133, 165, 166), (130, 129, 161, 162), (126, 125, 157, 158), (122, 121, 153, 154), (110, 109, 141, 142), (106, 105, 137, 138), (118, 117, 149, 150), (114, 113, 145, 146), (198, 199, 231, 230), (62, 64, 196, 195), (54, 56, 192, 191), (46, 48, 188, 187), (14, 16, 172, 171), (38, 40, 184, 183), (22, 24, 176, 175), (30, 32, 180, 179), (68, 70, 199, 198), (60, 62, 195, 194), (52, 54, 191, 190), (44, 46, 187, 186), (28, 30, 179, 178), (12, 14, 171, 170), (36, 38, 183, 182), (20, 22, 175, 174), (66, 68, 198, 197), (58, 60, 194, 193), (50, 52, 190, 189), (42, 44, 186, 185), (8, 10, 169, 168), (34, 36, 182, 181), (18, 20, 174, 173), (26, 28, 178, 177), (10, 12, 170, 169), (64, 66, 197, 196), (56, 58, 193, 192), (48, 50, 189, 188), (40, 42, 185, 184), (24, 26, 177, 176), (32, 34, 181, 180), (16, 18, 173, 172), (230, 231, 263, 262), (194, 195, 227, 226), (190, 191, 223, 222), (186, 187, 219, 218), (170, 171, 203, 202), (182, 183, 215, 214), (178, 179, 211, 210), (174, 175, 207, 206), (199, 168, 200, 231), (195, 196, 228, 227), (191, 192, 224, 223), (187, 188, 220, 219), (175, 176, 208, 207), (171, 172, 204, 203), (183, 184, 216, 215), (179, 180, 212, 211), (196, 197, 229, 228), (192, 193, 225, 224), (188, 189, 221, 220), (184, 185, 217, 216), (180, 181, 213, 212), (176, 177, 209, 208), (172, 173, 205, 204), (168, 169, 201, 200), (197, 198, 230, 229), (193, 194, 226, 225), (189, 190, 222, 221), (185, 186, 218, 217), (181, 182, 214, 213), (177, 178, 210, 209), (173, 174, 206, 205), (169, 170, 202, 201), (232, 233, 234, 235, 236, 237, 238, 239, 240, 241, 242, 243, 244, 245, 246, 247, 248, 249, 250, 251, 252, 253, 254, 255, 256, 257, 258, 259, 260, 261, 262, 263), (226, 227, 259, 258), (222, 223, 255, 254), (218, 219, 251, 250), (214, 215, 247, 246), (210, 211, 243, 242), (206, 207, 239, 238), (202, 203, 235, 234), (231, 200, 232, 263), (227, 228, 260, 259), (223, 224, 256, 255), (219, 220, 252, 251), (203, 204, 236, 235), (215, 216, 248, 247), (211, 212, 244, 243), (207, 208, 240, 239), (228, 229, 261, 260), (224, 225, 257, 256), (220, 221, 253, 252), (216, 217, 249, 248), (208, 209, 241, 240), (204, 205, 237, 236), (200, 201, 233, 232), (212, 213, 245, 244), (229, 230, 262, 261), (225, 226, 258, 257), (221, 222, 254, 253), (217, 218, 250, 249), (213, 214, 246, 245), (209, 210, 242, 241), (205, 206, 238, 237), (201, 202, 234, 233), (276, 278, 334, 333), (266, 267, 269, 268), (268, 270, 330, 264), (268, 269, 271, 270), (300, 302, 346, 345), (270, 271, 273, 272), (308, 310, 350, 349), (272, 273, 275, 274), (316, 318, 354, 353), (274, 275, 277, 276), (324, 326, 358, 357), (276, 277, 279, 278), (290, 292, 341, 340), (278, 279, 281, 280), (282, 284, 337, 336), (280, 281, 283, 282), (274, 276, 333, 332), (282, 283, 285, 284), (298, 300, 345, 344), (284, 285, 287, 286), (306, 308, 349, 348), (286, 287, 289, 288), (314, 316, 353, 352), (288, 289, 291, 290), (322, 324, 357, 356), (290, 291, 293, 292), (296, 298, 344, 343), (292, 293, 295, 294), (288, 290, 340, 339), (294, 295, 297, 296), (280, 282, 336, 335), (296, 297, 299, 298), (272, 274, 332, 331), (298, 299, 301, 300), (304, 306, 348, 347), (300, 301, 303, 302), (312, 314, 352, 351), (302, 303, 305, 304), (320, 322, 356, 355), (304, 305, 307, 306), (294, 296, 343, 342), (306, 307, 309, 308), (286, 288, 339, 338), (308, 309, 311, 310), (278, 280, 335, 334), (310, 311, 313, 312), (270, 272, 331, 330), (312, 313, 315, 314), (266, 268, 264, 265), (314, 315, 317, 316), (302, 304, 347, 346), (316, 317, 319, 318), (310, 312, 351, 350), (318, 319, 321, 320), (318, 320, 355, 354), (320, 321, 323, 322), (326, 328, 359, 358), (322, 323, 325, 324), (292, 294, 342, 341), (265, 264, 330, 331, 332, 333, 334, 335, 336, 337, 338, 339, 340, 341, 342, 343, 344, 345, 346, 347, 348, 349, 350, 351, 352, 353, 354, 355, 356, 357, 358, 359), (324, 325, 327, 326), (269, 267, 329, 327, 325, 323, 321, 319, 317, 315, 313, 311, 309, 307, 305, 303, 301, 299, 297, 295, 293, 291, 289, 287, 285, 283, 281, 279, 277, 275, 273, 271), (328, 329, 267, 266), (326, 327, 329, 328), (284, 286, 338, 337), (328, 266, 265, 359), (364, 365, 361, 360), (365, 366, 362, 361), (366, 367, 363, 362), (367, 364, 360, 363), (360, 361, 362, 363), (367, 366, 365, 364)])
me_cube_001.materials.append(mat_material_005)
me_cube_001.use_remesh_preserve_volume = False
me_cube_001.use_remesh_preserve_attributes = False
me_cube_001.use_mirror_vertex_groups = False
me_cube_001.update()
me_cube = bpy.data.meshes.new('Cube')
me_cube.from_pydata([], [], [])
me_cube.materials.append(mat_material)
me_cube.use_remesh_preserve_volume = False
me_cube.use_remesh_preserve_attributes = False
me_cube.use_mirror_vertex_groups = False
me_cube.update()

# ---- objects
ob_cylinder = bpy.data.objects.new('Cylinder', me_cylinder_001)
ob_cube_002 = bpy.data.objects.new('Cube.002', me_cube_002)
ob_cube_001 = bpy.data.objects.new('Cube.001', me_cube_001)
ob_cube = bpy.data.objects.new('Cube', me_cube)
ob_lamp = bpy.data.objects.new('Lamp', light_lamp)
ob_camera = bpy.data.objects.new('Camera', cam_camera)

# ---- transforms, parenting, visibility, modifiers, constraints
ob_cylinder.location = (0.0, 1.321, 4.527)
ob_cylinder.rotation_euler = (1.359, -0.0, 0.0)
ob_cylinder.scale = (0.04504, 0.04504, 0.8623)
ob_cylinder.lineart.crease_threshold = 0.0
ob_cube_002.location = (-0.03478, -0.8928, -0.8082)
ob_cube_002.rotation_euler = (0.04961, -0.0, 0.0)
ob_cube_002.scale = (0.4728, 2.135, 0.1022)
ob_cube_002.lineart.crease_threshold = 0.0
ob_cube_001.location = (0.0, 0.03548, 1.908)
ob_cube_001.rotation_euler = (0.835, -0.0, 0.0)
ob_cube_001.scale = (1.0, 2.487, 1.0)
ob_cube_001.lineart.crease_threshold = 0.0
ob_cube.location = (0.0, 0.2079, -1.565)
ob_cube.rotation_euler = (0.04961, -0.0, 0.0)
ob_cube.lock_rotations_4d = False
ob_cube.empty_display_type = 'ARROWS'
ob_cube.lineart.crease_threshold = 0.0
ob_lamp.location = (-4.399, 1.479, 8.057)
ob_lamp.rotation_euler = (0.6359, 0.007753, 1.866)
ob_lamp.lock_rotations_4d = False
ob_lamp.empty_display_type = 'ARROWS'
ob_lamp.color = (0.0, 0.0, 0.0, 0.0)
ob_lamp.lineart.crease_threshold = 0.0
ob_camera.location = (-11.74, -14.34, 12.3)
ob_camera.rotation_euler = (1.143, -0.0513, 5.547)
ob_camera.lock_rotations_4d = False
ob_camera.empty_display_type = 'ARROWS'
ob_camera.color = (0.0, 0.0, 0.0, 0.0)
ob_camera.display_type = 'WIRE'
ob_camera.lineart.crease_threshold = 0.0

# ---- collection membership
col_collection_1.objects.link(ob_cylinder)
col_collection_1.objects.link(ob_cube_002)
col_collection_1.objects.link(ob_cube_001)
col_collection_1.objects.link(ob_cube)
col_collection_1.objects.link(ob_lamp)
col_collection_1.objects.link(ob_camera)

# ---- scene / render settings (as saved in the file)
scene.camera = ob_camera
scene.frame_start = 1; scene.frame_end = 250; scene.frame_set(1)
scene.render.engine = 'BLENDER_EEVEE_NEXT'
scene.render.resolution_percentage = 50
scene.render.dither_intensity = 0.0
scene.cycles.use_denoising = False
scene.cycles.samples = 10
scene.cycles.sampling_pattern = 'TABULATED_SOBOL'
scene.cycles.light_sampling_threshold = 0.0
scene.cycles.use_adaptive_sampling = False
scene.cycles.use_light_tree = False
scene.cycles.blur_glossy = 0.0
scene.cycles.pixel_filter_type = 'GAUSSIAN'
scene.cycles.sample_clamp_indirect = 0.0
scene.view_settings.view_transform = 'Standard'
bpy.context.view_layer.update()
